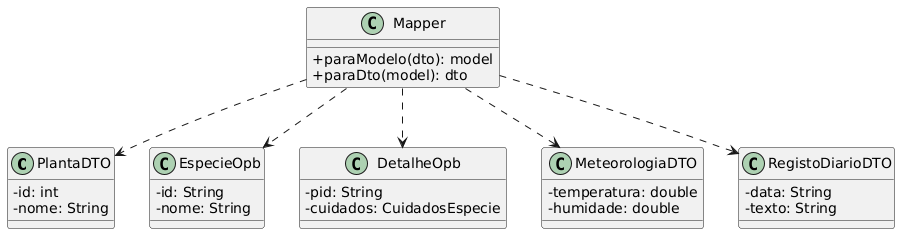

The diagram above was rendered by PlantUML. Its source (embedded in the PNG):
@startuml
skinparam classAttributeIconSize 0

class PlantaDTO {
  - id: int
  - nome: String
}

class EspecieOpb {
  - id: String
  - nome: String
}

class DetalheOpb {
  - pid: String
  - cuidados: CuidadosEspecie
}

class MeteorologiaDTO {
  - temperatura: double
  - humidade: double
}

class RegistoDiarioDTO {
  - data: String
  - texto: String
}

class Mapper {
  + paraModelo(dto): model
  + paraDto(model): dto
}

Mapper ..> PlantaDTO
Mapper ..> EspecieOpb
Mapper ..> DetalheOpb
Mapper ..> MeteorologiaDTO
Mapper ..> RegistoDiarioDTO
@enduml